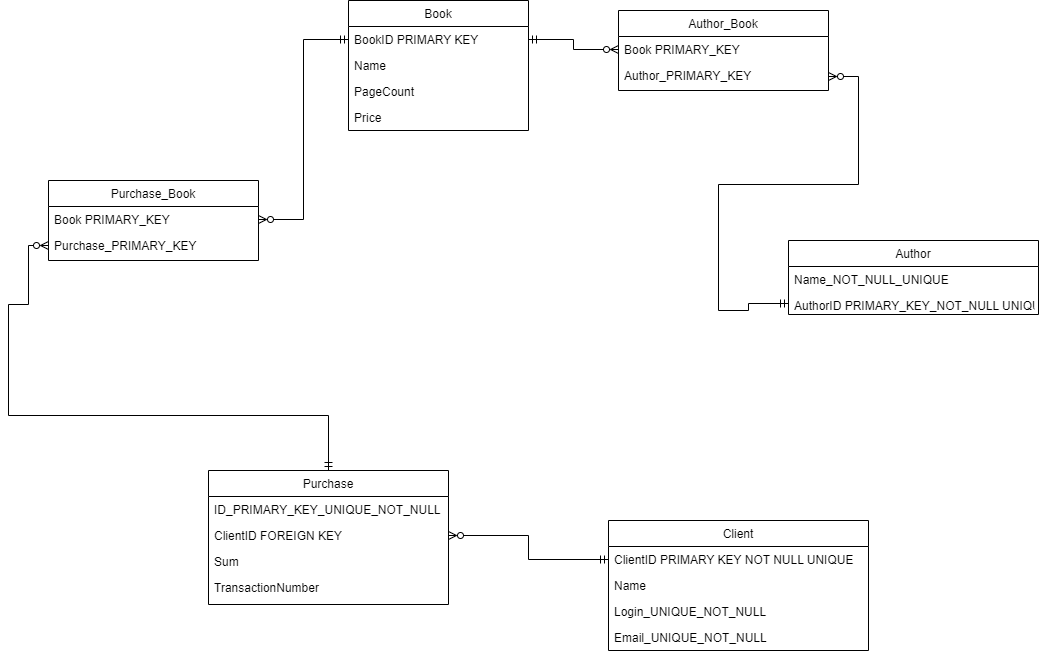

The diagram above was exported from draw.io. Its source (the exported page's mxGraphModel, read from the mxfile embedded in the PNG):
<mxGraphModel dx="1483" dy="896" grid="1" gridSize="10" guides="1" tooltips="1" connect="1" arrows="1" fold="1" page="1" pageScale="1" pageWidth="1100" pageHeight="850" background="none" math="0" shadow="0">
  <root>
    <mxCell id="0" />
    <mxCell id="1" parent="0" />
    <mxCell id="eBY0hTv9-RPUGno7-QyN-2" value="Book" style="swimlane;fontStyle=0;childLayout=stackLayout;horizontal=1;startSize=26;fillColor=none;horizontalStack=0;resizeParent=1;resizeParentMax=0;resizeLast=0;collapsible=1;marginBottom=0;" vertex="1" parent="1">
      <mxGeometry x="380" y="60" width="180" height="130" as="geometry" />
    </mxCell>
    <mxCell id="eBY0hTv9-RPUGno7-QyN-50" value="BookID PRIMARY KEY" style="text;strokeColor=none;fillColor=none;align=left;verticalAlign=top;spacingLeft=4;spacingRight=4;overflow=hidden;rotatable=0;points=[[0,0.5],[1,0.5]];portConstraint=eastwest;" vertex="1" parent="eBY0hTv9-RPUGno7-QyN-2">
      <mxGeometry y="26" width="180" height="26" as="geometry" />
    </mxCell>
    <mxCell id="eBY0hTv9-RPUGno7-QyN-18" value="Name" style="text;strokeColor=none;fillColor=none;align=left;verticalAlign=top;spacingLeft=4;spacingRight=4;overflow=hidden;rotatable=0;points=[[0,0.5],[1,0.5]];portConstraint=eastwest;" vertex="1" parent="eBY0hTv9-RPUGno7-QyN-2">
      <mxGeometry y="52" width="180" height="26" as="geometry" />
    </mxCell>
    <mxCell id="eBY0hTv9-RPUGno7-QyN-19" value="PageCount" style="text;strokeColor=none;fillColor=none;align=left;verticalAlign=top;spacingLeft=4;spacingRight=4;overflow=hidden;rotatable=0;points=[[0,0.5],[1,0.5]];portConstraint=eastwest;" vertex="1" parent="eBY0hTv9-RPUGno7-QyN-2">
      <mxGeometry y="78" width="180" height="26" as="geometry" />
    </mxCell>
    <mxCell id="eBY0hTv9-RPUGno7-QyN-59" value="Price" style="text;strokeColor=none;fillColor=none;align=left;verticalAlign=top;spacingLeft=4;spacingRight=4;overflow=hidden;rotatable=0;points=[[0,0.5],[1,0.5]];portConstraint=eastwest;" vertex="1" parent="eBY0hTv9-RPUGno7-QyN-2">
      <mxGeometry y="104" width="180" height="26" as="geometry" />
    </mxCell>
    <mxCell id="eBY0hTv9-RPUGno7-QyN-42" style="edgeStyle=orthogonalEdgeStyle;rounded=0;orthogonalLoop=1;jettySize=auto;html=1;endArrow=ERzeroToMany;endFill=0;startArrow=ERmandOne;startFill=0;" edge="1" parent="1" source="eBY0hTv9-RPUGno7-QyN-6" target="eBY0hTv9-RPUGno7-QyN-24">
      <mxGeometry relative="1" as="geometry">
        <Array as="points">
          <mxPoint x="40" y="475" />
          <mxPoint x="40" y="364" />
          <mxPoint x="60" y="364" />
          <mxPoint x="60" y="305" />
        </Array>
      </mxGeometry>
    </mxCell>
    <mxCell id="eBY0hTv9-RPUGno7-QyN-6" value="Purchase" style="swimlane;fontStyle=0;childLayout=stackLayout;horizontal=1;startSize=26;fillColor=none;horizontalStack=0;resizeParent=1;resizeParentMax=0;resizeLast=0;collapsible=1;marginBottom=0;" vertex="1" parent="1">
      <mxGeometry x="240" y="530" width="240" height="134" as="geometry" />
    </mxCell>
    <mxCell id="eBY0hTv9-RPUGno7-QyN-47" value="ID_PRIMARY_KEY_UNIQUE_NOT_NULL" style="text;strokeColor=none;fillColor=none;align=left;verticalAlign=top;spacingLeft=4;spacingRight=4;overflow=hidden;rotatable=0;points=[[0,0.5],[1,0.5]];portConstraint=eastwest;" vertex="1" parent="eBY0hTv9-RPUGno7-QyN-6">
      <mxGeometry y="26" width="240" height="26" as="geometry" />
    </mxCell>
    <mxCell id="eBY0hTv9-RPUGno7-QyN-7" value="ClientID FOREIGN KEY" style="text;strokeColor=none;fillColor=none;align=left;verticalAlign=top;spacingLeft=4;spacingRight=4;overflow=hidden;rotatable=0;points=[[0,0.5],[1,0.5]];portConstraint=eastwest;" vertex="1" parent="eBY0hTv9-RPUGno7-QyN-6">
      <mxGeometry y="52" width="240" height="26" as="geometry" />
    </mxCell>
    <mxCell id="eBY0hTv9-RPUGno7-QyN-21" value="Sum" style="text;strokeColor=none;fillColor=none;align=left;verticalAlign=top;spacingLeft=4;spacingRight=4;overflow=hidden;rotatable=0;points=[[0,0.5],[1,0.5]];portConstraint=eastwest;" vertex="1" parent="eBY0hTv9-RPUGno7-QyN-6">
      <mxGeometry y="78" width="240" height="26" as="geometry" />
    </mxCell>
    <mxCell id="eBY0hTv9-RPUGno7-QyN-9" value="TransactionNumber" style="text;strokeColor=none;fillColor=none;align=left;verticalAlign=top;spacingLeft=4;spacingRight=4;overflow=hidden;rotatable=0;points=[[0,0.5],[1,0.5]];portConstraint=eastwest;" vertex="1" parent="eBY0hTv9-RPUGno7-QyN-6">
      <mxGeometry y="104" width="240" height="30" as="geometry" />
    </mxCell>
    <mxCell id="eBY0hTv9-RPUGno7-QyN-10" value="Author" style="swimlane;fontStyle=0;childLayout=stackLayout;horizontal=1;startSize=26;fillColor=none;horizontalStack=0;resizeParent=1;resizeParentMax=0;resizeLast=0;collapsible=1;marginBottom=0;" vertex="1" parent="1">
      <mxGeometry x="820" y="300" width="250" height="74" as="geometry" />
    </mxCell>
    <mxCell id="eBY0hTv9-RPUGno7-QyN-12" value="Name_NOT_NULL_UNIQUE" style="text;strokeColor=none;fillColor=none;align=left;verticalAlign=top;spacingLeft=4;spacingRight=4;overflow=hidden;rotatable=0;points=[[0,0.5],[1,0.5]];portConstraint=eastwest;" vertex="1" parent="eBY0hTv9-RPUGno7-QyN-10">
      <mxGeometry y="26" width="250" height="26" as="geometry" />
    </mxCell>
    <mxCell id="eBY0hTv9-RPUGno7-QyN-48" value="AuthorID PRIMARY_KEY_NOT_NULL UNIQUE" style="text;strokeColor=none;fillColor=none;align=left;verticalAlign=top;spacingLeft=4;spacingRight=4;overflow=hidden;rotatable=0;points=[[0,0.5],[1,0.5]];portConstraint=eastwest;" vertex="1" parent="eBY0hTv9-RPUGno7-QyN-10">
      <mxGeometry y="52" width="250" height="22" as="geometry" />
    </mxCell>
    <mxCell id="eBY0hTv9-RPUGno7-QyN-14" value="Client" style="swimlane;fontStyle=0;childLayout=stackLayout;horizontal=1;startSize=26;fillColor=none;horizontalStack=0;resizeParent=1;resizeParentMax=0;resizeLast=0;collapsible=1;marginBottom=0;" vertex="1" parent="1">
      <mxGeometry x="640" y="580" width="260" height="130" as="geometry" />
    </mxCell>
    <mxCell id="eBY0hTv9-RPUGno7-QyN-49" value="ClientID PRIMARY KEY NOT NULL UNIQUE" style="text;strokeColor=none;fillColor=none;align=left;verticalAlign=top;spacingLeft=4;spacingRight=4;overflow=hidden;rotatable=0;points=[[0,0.5],[1,0.5]];portConstraint=eastwest;" vertex="1" parent="eBY0hTv9-RPUGno7-QyN-14">
      <mxGeometry y="26" width="260" height="26" as="geometry" />
    </mxCell>
    <mxCell id="eBY0hTv9-RPUGno7-QyN-15" value="Name" style="text;strokeColor=none;fillColor=none;align=left;verticalAlign=top;spacingLeft=4;spacingRight=4;overflow=hidden;rotatable=0;points=[[0,0.5],[1,0.5]];portConstraint=eastwest;" vertex="1" parent="eBY0hTv9-RPUGno7-QyN-14">
      <mxGeometry y="52" width="260" height="26" as="geometry" />
    </mxCell>
    <mxCell id="eBY0hTv9-RPUGno7-QyN-16" value="Login_UNIQUE_NOT_NULL" style="text;strokeColor=none;fillColor=none;align=left;verticalAlign=top;spacingLeft=4;spacingRight=4;overflow=hidden;rotatable=0;points=[[0,0.5],[1,0.5]];portConstraint=eastwest;" vertex="1" parent="eBY0hTv9-RPUGno7-QyN-14">
      <mxGeometry y="78" width="260" height="26" as="geometry" />
    </mxCell>
    <mxCell id="eBY0hTv9-RPUGno7-QyN-17" value="Email_UNIQUE_NOT_NULL" style="text;strokeColor=none;fillColor=none;align=left;verticalAlign=top;spacingLeft=4;spacingRight=4;overflow=hidden;rotatable=0;points=[[0,0.5],[1,0.5]];portConstraint=eastwest;" vertex="1" parent="eBY0hTv9-RPUGno7-QyN-14">
      <mxGeometry y="104" width="260" height="26" as="geometry" />
    </mxCell>
    <mxCell id="eBY0hTv9-RPUGno7-QyN-22" value="Purchase_Book" style="swimlane;fontStyle=0;childLayout=stackLayout;horizontal=1;startSize=26;fillColor=none;horizontalStack=0;resizeParent=1;resizeParentMax=0;resizeLast=0;collapsible=1;marginBottom=0;" vertex="1" parent="1">
      <mxGeometry x="80" y="240" width="210" height="80" as="geometry" />
    </mxCell>
    <mxCell id="eBY0hTv9-RPUGno7-QyN-23" value="Book PRIMARY_KEY" style="text;strokeColor=none;fillColor=none;align=left;verticalAlign=top;spacingLeft=4;spacingRight=4;overflow=hidden;rotatable=0;points=[[0,0.5],[1,0.5]];portConstraint=eastwest;" vertex="1" parent="eBY0hTv9-RPUGno7-QyN-22">
      <mxGeometry y="26" width="210" height="26" as="geometry" />
    </mxCell>
    <mxCell id="eBY0hTv9-RPUGno7-QyN-24" value="Purchase_PRIMARY_KEY" style="text;strokeColor=none;fillColor=none;align=left;verticalAlign=top;spacingLeft=4;spacingRight=4;overflow=hidden;rotatable=0;points=[[0,0.5],[1,0.5]];portConstraint=eastwest;" vertex="1" parent="eBY0hTv9-RPUGno7-QyN-22">
      <mxGeometry y="52" width="210" height="28" as="geometry" />
    </mxCell>
    <mxCell id="eBY0hTv9-RPUGno7-QyN-41" style="edgeStyle=orthogonalEdgeStyle;rounded=0;orthogonalLoop=1;jettySize=auto;html=1;entryX=1;entryY=0.5;entryDx=0;entryDy=0;endArrow=ERzeroToMany;endFill=0;startArrow=ERmandOne;startFill=0;exitX=0;exitY=0.5;exitDx=0;exitDy=0;" edge="1" parent="1" source="eBY0hTv9-RPUGno7-QyN-50" target="eBY0hTv9-RPUGno7-QyN-23">
      <mxGeometry relative="1" as="geometry" />
    </mxCell>
    <mxCell id="eBY0hTv9-RPUGno7-QyN-43" style="edgeStyle=orthogonalEdgeStyle;rounded=0;orthogonalLoop=1;jettySize=auto;html=1;endArrow=ERmandOne;endFill=0;startArrow=ERzeroToMany;startFill=0;entryX=0;entryY=0.5;entryDx=0;entryDy=0;" edge="1" parent="1" source="eBY0hTv9-RPUGno7-QyN-7" target="eBY0hTv9-RPUGno7-QyN-49">
      <mxGeometry relative="1" as="geometry" />
    </mxCell>
    <mxCell id="eBY0hTv9-RPUGno7-QyN-45" style="edgeStyle=orthogonalEdgeStyle;rounded=0;orthogonalLoop=1;jettySize=auto;html=1;entryX=0;entryY=0.5;entryDx=0;entryDy=0;startArrow=ERzeroToMany;startFill=0;endArrow=ERmandOne;endFill=0;exitX=1;exitY=0.5;exitDx=0;exitDy=0;" edge="1" parent="1" source="eBY0hTv9-RPUGno7-QyN-55" target="eBY0hTv9-RPUGno7-QyN-48">
      <mxGeometry relative="1" as="geometry">
        <Array as="points">
          <mxPoint x="890" y="136" />
          <mxPoint x="890" y="244" />
          <mxPoint x="750" y="244" />
          <mxPoint x="750" y="370" />
          <mxPoint x="780" y="370" />
          <mxPoint x="780" y="363" />
        </Array>
      </mxGeometry>
    </mxCell>
    <mxCell id="eBY0hTv9-RPUGno7-QyN-53" value="Author_Book" style="swimlane;fontStyle=0;childLayout=stackLayout;horizontal=1;startSize=26;fillColor=none;horizontalStack=0;resizeParent=1;resizeParentMax=0;resizeLast=0;collapsible=1;marginBottom=0;" vertex="1" parent="1">
      <mxGeometry x="650" y="70" width="210" height="80" as="geometry" />
    </mxCell>
    <mxCell id="eBY0hTv9-RPUGno7-QyN-54" value="Book PRIMARY_KEY" style="text;strokeColor=none;fillColor=none;align=left;verticalAlign=top;spacingLeft=4;spacingRight=4;overflow=hidden;rotatable=0;points=[[0,0.5],[1,0.5]];portConstraint=eastwest;" vertex="1" parent="eBY0hTv9-RPUGno7-QyN-53">
      <mxGeometry y="26" width="210" height="26" as="geometry" />
    </mxCell>
    <mxCell id="eBY0hTv9-RPUGno7-QyN-55" value="Author_PRIMARY_KEY" style="text;strokeColor=none;fillColor=none;align=left;verticalAlign=top;spacingLeft=4;spacingRight=4;overflow=hidden;rotatable=0;points=[[0,0.5],[1,0.5]];portConstraint=eastwest;" vertex="1" parent="eBY0hTv9-RPUGno7-QyN-53">
      <mxGeometry y="52" width="210" height="28" as="geometry" />
    </mxCell>
    <mxCell id="eBY0hTv9-RPUGno7-QyN-57" style="edgeStyle=orthogonalEdgeStyle;rounded=0;orthogonalLoop=1;jettySize=auto;html=1;exitX=0;exitY=0.5;exitDx=0;exitDy=0;entryX=1;entryY=0.5;entryDx=0;entryDy=0;startArrow=ERzeroToMany;startFill=0;endArrow=ERmandOne;endFill=0;" edge="1" parent="1" source="eBY0hTv9-RPUGno7-QyN-54" target="eBY0hTv9-RPUGno7-QyN-50">
      <mxGeometry relative="1" as="geometry" />
    </mxCell>
  </root>
</mxGraphModel>